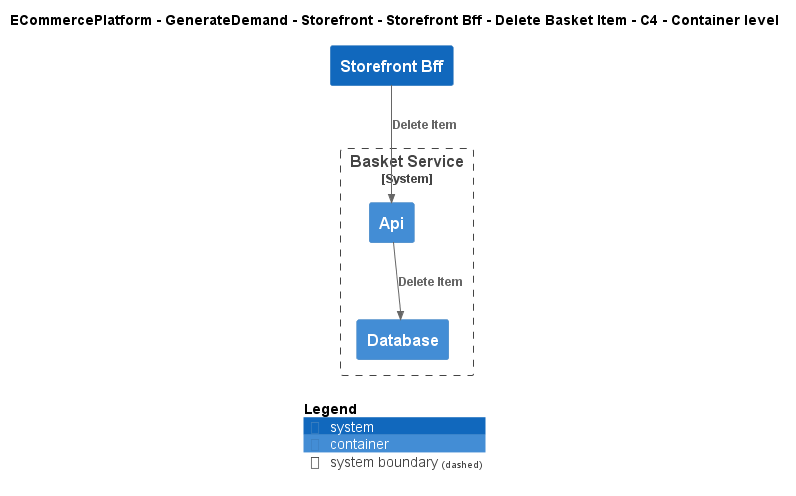

The diagram above was rendered by PlantUML. Its source (embedded in the PNG):
@startuml
!include ..\..\..\..\..\..\..\.c4s\C4_Container.puml

AddElementTag("c4interflow:lifecycle:new", $bgColor=green, $fontColor=#ffffff, $borderColor=green, $shadowing="False")
AddElementTag("c4interflow:lifecycle:changed", $bgColor=orange, $fontColor=#ffffff, $borderColor=orange, $shadowing="False")
AddElementTag("c4interflow:lifecycle:removed", $bgColor=red, $fontColor=#ffffff, $borderColor=red, $shadowing="False")

AddRelTag("c4interflow:lifecycle:new", $textColor=green, $lineColor=green)
AddRelTag("c4interflow:lifecycle:changed", $textColor=orange, $lineColor=orange)
AddRelTag("c4interflow:lifecycle:removed", $textColor=red, $lineColor=red)

SHOW_PERSON_PORTRAIT()
LAYOUT_TOP_DOWN()

skinparam linetype polyline

title ECommercePlatform - GenerateDemand - Storefront - Storefront Bff - Delete Basket Item - C4 - Container level

System(ECommercePlatform.GenerateDemand.Storefront.SoftwareSystems.StorefrontBff, "Storefront Bff", "")

System_Boundary(ECommercePlatform.GenerateDemand.Basket.SoftwareSystems.BasketService, "Basket Service") {
    Container(ECommercePlatform.GenerateDemand.Basket.SoftwareSystems.BasketService.Containers.Api, "Api", "", "")
    Container(ECommercePlatform.GenerateDemand.Basket.SoftwareSystems.BasketService.Containers.Database, "Database", "", "")
}

Rel(ECommercePlatform.GenerateDemand.Storefront.SoftwareSystems.StorefrontBff, ECommercePlatform.GenerateDemand.Basket.SoftwareSystems.BasketService.Containers.Api, "Delete Item")
Rel(ECommercePlatform.GenerateDemand.Basket.SoftwareSystems.BasketService.Containers.Api, ECommercePlatform.GenerateDemand.Basket.SoftwareSystems.BasketService.Containers.Database, "Delete Item")


SHOW_LEGEND()
@enduml